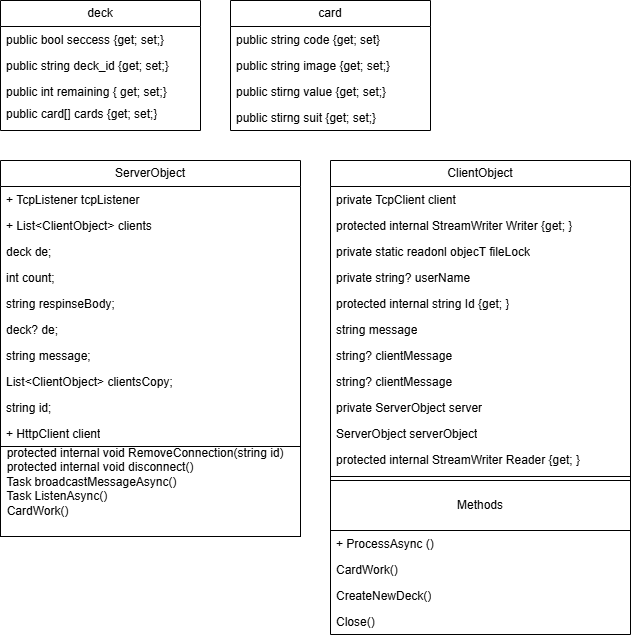

The diagram above was exported from draw.io. Its source (the exported page's mxGraphModel, read from the mxfile embedded in the PNG):
<mxGraphModel dx="1988" dy="1583" grid="1" gridSize="10" guides="1" tooltips="1" connect="1" arrows="1" fold="1" page="0" pageScale="1" pageWidth="827" pageHeight="1169" math="0" shadow="0">
  <root>
    <mxCell id="0" />
    <mxCell id="1" parent="0" />
    <mxCell id="kJ_BFSYniP8moLWXgXMR-1" parent="1" style="swimlane;fontStyle=0;childLayout=stackLayout;horizontal=1;startSize=26;fillColor=none;horizontalStack=0;resizeParent=1;resizeParentMax=0;resizeLast=0;collapsible=1;marginBottom=0;whiteSpace=wrap;html=1;labelBackgroundColor=none;" value="deck" vertex="1">
      <mxGeometry height="130" width="200" x="-430" y="-440" as="geometry">
        <mxRectangle height="30" width="70" x="100" y="200" as="alternateBounds" />
      </mxGeometry>
    </mxCell>
    <mxCell id="kJ_BFSYniP8moLWXgXMR-2" parent="kJ_BFSYniP8moLWXgXMR-1" style="text;strokeColor=none;fillColor=none;align=left;verticalAlign=top;spacingLeft=4;spacingRight=4;overflow=hidden;rotatable=0;points=[[0,0.5],[1,0.5]];portConstraint=eastwest;whiteSpace=wrap;html=1;labelBackgroundColor=none;" value="public bool seccess {get; set;}" vertex="1">
      <mxGeometry height="26" width="200" y="26" as="geometry" />
    </mxCell>
    <mxCell id="kJ_BFSYniP8moLWXgXMR-3" parent="kJ_BFSYniP8moLWXgXMR-1" style="text;strokeColor=none;fillColor=none;align=left;verticalAlign=top;spacingLeft=4;spacingRight=4;overflow=hidden;rotatable=0;points=[[0,0.5],[1,0.5]];portConstraint=eastwest;whiteSpace=wrap;html=1;labelBackgroundColor=none;" value="public string deck_id {get; set;}" vertex="1">
      <mxGeometry height="26" width="200" y="52" as="geometry" />
    </mxCell>
    <mxCell id="kJ_BFSYniP8moLWXgXMR-4" parent="kJ_BFSYniP8moLWXgXMR-1" style="text;strokeColor=none;fillColor=none;align=left;verticalAlign=top;spacingLeft=4;spacingRight=4;overflow=hidden;rotatable=0;points=[[0,0.5],[1,0.5]];portConstraint=eastwest;whiteSpace=wrap;html=1;labelBackgroundColor=none;" value="public int remaining { get; set;}" vertex="1">
      <mxGeometry height="22" width="200" y="78" as="geometry" />
    </mxCell>
    <mxCell id="kJ_BFSYniP8moLWXgXMR-6" parent="kJ_BFSYniP8moLWXgXMR-1" style="text;strokeColor=none;fillColor=none;align=left;verticalAlign=top;spacingLeft=4;spacingRight=4;overflow=hidden;rotatable=0;points=[[0,0.5],[1,0.5]];portConstraint=eastwest;whiteSpace=wrap;html=1;labelBackgroundColor=none;" value="public card[] cards {get; set;}" vertex="1">
      <mxGeometry height="30" width="200" y="100" as="geometry" />
    </mxCell>
    <mxCell id="kJ_BFSYniP8moLWXgXMR-30" parent="1" style="swimlane;fontStyle=0;childLayout=stackLayout;horizontal=1;startSize=26;fillColor=none;horizontalStack=0;resizeParent=1;resizeParentMax=0;resizeLast=0;collapsible=1;marginBottom=0;whiteSpace=wrap;html=1;labelBackgroundColor=none;" value="ServerObject" vertex="1">
      <mxGeometry height="376" width="300" x="-430" y="-280" as="geometry">
        <mxRectangle height="30" width="110" x="350" y="190" as="alternateBounds" />
      </mxGeometry>
    </mxCell>
    <mxCell id="kJ_BFSYniP8moLWXgXMR-75" parent="kJ_BFSYniP8moLWXgXMR-30" style="text;strokeColor=none;fillColor=none;align=left;verticalAlign=top;spacingLeft=4;spacingRight=4;overflow=hidden;rotatable=0;points=[[0,0.5],[1,0.5]];portConstraint=eastwest;whiteSpace=wrap;html=1;labelBackgroundColor=none;" value="+ TcpListener tcpListener" vertex="1">
      <mxGeometry height="26" width="300" y="26" as="geometry" />
    </mxCell>
    <mxCell id="kJ_BFSYniP8moLWXgXMR-77" parent="kJ_BFSYniP8moLWXgXMR-30" style="text;strokeColor=none;fillColor=none;align=left;verticalAlign=top;spacingLeft=4;spacingRight=4;overflow=hidden;rotatable=0;points=[[0,0.5],[1,0.5]];portConstraint=eastwest;whiteSpace=wrap;html=1;labelBackgroundColor=none;" value="+ List&amp;lt;ClientObject&amp;gt; clients" vertex="1">
      <mxGeometry height="26" width="300" y="52" as="geometry" />
    </mxCell>
    <mxCell id="kJ_BFSYniP8moLWXgXMR-44" parent="kJ_BFSYniP8moLWXgXMR-30" style="text;strokeColor=none;fillColor=none;align=left;verticalAlign=top;spacingLeft=4;spacingRight=4;overflow=hidden;rotatable=0;points=[[0,0.5],[1,0.5]];portConstraint=eastwest;whiteSpace=wrap;html=1;labelBackgroundColor=none;" value="deck de;" vertex="1">
      <mxGeometry height="26" width="300" y="78" as="geometry" />
    </mxCell>
    <mxCell id="kJ_BFSYniP8moLWXgXMR-42" parent="kJ_BFSYniP8moLWXgXMR-30" style="text;strokeColor=none;fillColor=none;align=left;verticalAlign=top;spacingLeft=4;spacingRight=4;overflow=hidden;rotatable=0;points=[[0,0.5],[1,0.5]];portConstraint=eastwest;whiteSpace=wrap;html=1;labelBackgroundColor=none;" value="int count;" vertex="1">
      <mxGeometry height="26" width="300" y="104" as="geometry" />
    </mxCell>
    <mxCell id="kJ_BFSYniP8moLWXgXMR-43" parent="kJ_BFSYniP8moLWXgXMR-30" style="text;strokeColor=none;fillColor=none;align=left;verticalAlign=top;spacingLeft=4;spacingRight=4;overflow=hidden;rotatable=0;points=[[0,0.5],[1,0.5]];portConstraint=eastwest;whiteSpace=wrap;html=1;labelBackgroundColor=none;" value="string respinseBody;" vertex="1">
      <mxGeometry height="26" width="300" y="130" as="geometry" />
    </mxCell>
    <mxCell id="kJ_BFSYniP8moLWXgXMR-68" parent="kJ_BFSYniP8moLWXgXMR-30" style="text;strokeColor=none;fillColor=none;align=left;verticalAlign=top;spacingLeft=4;spacingRight=4;overflow=hidden;rotatable=0;points=[[0,0.5],[1,0.5]];portConstraint=eastwest;whiteSpace=wrap;html=1;labelBackgroundColor=none;" value="deck? de;" vertex="1">
      <mxGeometry height="26" width="300" y="156" as="geometry" />
    </mxCell>
    <mxCell id="kJ_BFSYniP8moLWXgXMR-52" parent="kJ_BFSYniP8moLWXgXMR-30" style="text;strokeColor=none;fillColor=none;align=left;verticalAlign=top;spacingLeft=4;spacingRight=4;overflow=hidden;rotatable=0;points=[[0,0.5],[1,0.5]];portConstraint=eastwest;whiteSpace=wrap;html=1;labelBackgroundColor=none;" value="string message;" vertex="1">
      <mxGeometry height="26" width="300" y="182" as="geometry" />
    </mxCell>
    <mxCell id="kJ_BFSYniP8moLWXgXMR-54" parent="kJ_BFSYniP8moLWXgXMR-30" style="text;strokeColor=none;fillColor=none;align=left;verticalAlign=top;spacingLeft=4;spacingRight=4;overflow=hidden;rotatable=0;points=[[0,0.5],[1,0.5]];portConstraint=eastwest;whiteSpace=wrap;html=1;labelBackgroundColor=none;" value="List&amp;lt;ClientObject&amp;gt; clientsCopy;&lt;span style=&quot;color: rgba(0, 0, 0, 0); font-family: monospace; font-size: 0px; text-wrap-mode: nowrap;&quot;&gt;%3CmxGraphModel%3E%3Croot%3E%3CmxCell%20id%3D%220%22%2F%3E%3CmxCell%20id%3D%221%22%20parent%3D%220%22%2F%3E%3CmxCell%20id%3D%222%22%20collapsed%3D%221%22%20parent%3D%221%22%20style%3D%22swimlane%3BfontStyle%3D0%3BchildLayout%3DstackLayout%3Bhorizontal%3D1%3BstartSize%3D26%3BfillColor%3Dnone%3BhorizontalStack%3D0%3BresizeParent%3D1%3BresizeParentMax%3D0%3BresizeLast%3D0%3Bcollapsible%3D1%3BmarginBottom%3D0%3BwhiteSpace%3Dwrap%3Bhtml%3D1%3B%22%20value%3D%22CardWork%22%20vertex%3D%221%22%3E%3CmxGeometry%20height%3D%2230%22%20width%3D%22300%22%20x%3D%22390%22%20y%3D%22250%22%20as%3D%22geometry%22%3E%3CmxRectangle%20height%3D%22104%22%20width%3D%22240%22%20y%3D%2250%22%20as%3D%22alternateBounds%22%2F%3E%3C%2FmxGeometry%3E%3C%2FmxCell%3E%3CmxCell%20id%3D%223%22%20parent%3D%222%22%20style%3D%22text%3BstrokeColor%3Dnone%3BfillColor%3Dnone%3Balign%3Dleft%3BverticalAlign%3Dtop%3BspacingLeft%3D4%3BspacingRight%3D4%3Boverflow%3Dhidden%3Brotatable%3D0%3Bpoints%3D%5B%5B0%2C0.5%5D%2C%5B1%2C0.5%5D%5D%3BportConstraint%3Deastwest%3BwhiteSpace%3Dwrap%3Bhtml%3D1%3B%22%20value%3D%22int%20count%22%20vertex%3D%221%22%3E%3CmxGeometry%20height%3D%2226%22%20width%3D%22240%22%20y%3D%2226%22%20as%3D%22geometry%22%2F%3E%3C%2FmxCell%3E%3CmxCell%20id%3D%224%22%20parent%3D%222%22%20style%3D%22text%3BstrokeColor%3Dnone%3BfillColor%3Dnone%3Balign%3Dleft%3BverticalAlign%3Dtop%3BspacingLeft%3D4%3BspacingRight%3D4%3Boverflow%3Dhidden%3Brotatable%3D0%3Bpoints%3D%5B%5B0%2C0.5%5D%2C%5B1%2C0.5%5D%5D%3BportConstraint%3Deastwest%3BwhiteSpace%3Dwrap%3Bhtml%3D1%3B%22%20value%3D%22string%20respinseBody%22%20vertex%3D%221%22%3E%3CmxGeometry%20height%3D%2226%22%20width%3D%22240%22%20y%3D%2252%22%20as%3D%22geometry%22%2F%3E%3C%2FmxCell%3E%3CmxCell%20id%3D%225%22%20parent%3D%222%22%20style%3D%22text%3BstrokeColor%3Dnone%3BfillColor%3Dnone%3Balign%3Dleft%3BverticalAlign%3Dtop%3BspacingLeft%3D4%3BspacingRight%3D4%3Boverflow%3Dhidden%3Brotatable%3D0%3Bpoints%3D%5B%5B0%2C0.5%5D%2C%5B1%2C0.5%5D%5D%3BportConstraint%3Deastwest%3BwhiteSpace%3Dwrap%3Bhtml%3D1%3B%22%20value%3D%22deck%20de%22%20vertex%3D%221%22%3E%3CmxGeometry%20height%3D%2226%22%20width%3D%22240%22%20y%3D%2278%22%20as%3D%22geometry%22%2F%3E%3C%2FmxCell%3E%3C%2Froot%3E%3C%2FmxGraphModel%3E;;&lt;/span&gt;" vertex="1">
      <mxGeometry height="26" width="300" y="208" as="geometry" />
    </mxCell>
    <mxCell id="kJ_BFSYniP8moLWXgXMR-53" parent="kJ_BFSYniP8moLWXgXMR-30" style="text;strokeColor=none;fillColor=none;align=left;verticalAlign=top;spacingLeft=4;spacingRight=4;overflow=hidden;rotatable=0;points=[[0,0.5],[1,0.5]];portConstraint=eastwest;whiteSpace=wrap;html=1;labelBackgroundColor=none;" value="string id;" vertex="1">
      <mxGeometry height="26" width="300" y="234" as="geometry" />
    </mxCell>
    <mxCell id="kJ_BFSYniP8moLWXgXMR-76" parent="kJ_BFSYniP8moLWXgXMR-30" style="text;strokeColor=none;fillColor=none;align=left;verticalAlign=top;spacingLeft=4;spacingRight=4;overflow=hidden;rotatable=0;points=[[0,0.5],[1,0.5]];portConstraint=eastwest;whiteSpace=wrap;html=1;labelBackgroundColor=none;" value="+ HttpClient client" vertex="1">
      <mxGeometry height="26" width="300" y="260" as="geometry" />
    </mxCell>
    <mxCell id="kJ_BFSYniP8moLWXgXMR-37" parent="kJ_BFSYniP8moLWXgXMR-30" style="verticalAlign=top;align=left;overflow=fill;html=1;whiteSpace=wrap;labelBackgroundColor=none;" value="&amp;nbsp; protected internal void RemoveConnection(string id)&lt;div&gt;&amp;nbsp; protected internal void disconnect()&lt;/div&gt;&lt;div&gt;&amp;nbsp; Task broadcastMessageAsync()&lt;/div&gt;&lt;div&gt;&amp;nbsp; Task ListenAsync()&lt;/div&gt;&lt;div&gt;&amp;nbsp; CardWork()&lt;/div&gt;" vertex="1">
      <mxGeometry height="90" width="300" y="286" as="geometry" />
    </mxCell>
    <mxCell id="kJ_BFSYniP8moLWXgXMR-78" parent="1" style="swimlane;fontStyle=0;childLayout=stackLayout;horizontal=1;startSize=26;fillColor=none;horizontalStack=0;resizeParent=1;resizeParentMax=0;resizeLast=0;collapsible=1;marginBottom=0;whiteSpace=wrap;html=1;labelBackgroundColor=none;" value="ClientObject" vertex="1">
      <mxGeometry height="474" width="300" x="-100" y="-280" as="geometry">
        <mxRectangle height="30" width="110" x="303" y="820" as="alternateBounds" />
      </mxGeometry>
    </mxCell>
    <mxCell id="kJ_BFSYniP8moLWXgXMR-87" parent="kJ_BFSYniP8moLWXgXMR-78" style="text;strokeColor=none;fillColor=none;align=left;verticalAlign=top;spacingLeft=4;spacingRight=4;overflow=hidden;rotatable=0;points=[[0,0.5],[1,0.5]];portConstraint=eastwest;whiteSpace=wrap;html=1;labelBackgroundColor=none;" value="private TcpClient client&lt;span style=&quot;color: rgba(0, 0, 0, 0); font-family: monospace; font-size: 0px; text-wrap-mode: nowrap;&quot;&gt;%3CmxGraphModel%3E%3Croot%3E%3CmxCell%20id%3D%220%22%2F%3E%3CmxCell%20id%3D%221%22%20parent%3D%220%22%2F%3E%3CmxCell%20id%3D%222%22%20parent%3D%221%22%20style%3D%22text%3BstrokeColor%3Dnone%3BfillColor%3Dnone%3Balign%3Dleft%3BverticalAlign%3Dtop%3BspacingLeft%3D4%3BspacingRight%3D4%3Boverflow%3Dhidden%3Brotatable%3D0%3Bpoints%3D%5B%5B0%2C0.5%5D%2C%5B1%2C0.5%5D%5D%3BportConstraint%3Deastwest%3BwhiteSpace%3Dwrap%3Bhtml%3D1%3B%22%20value%3D%22%2B%20field%3A%20type%22%20vertex%3D%221%22%3E%3CmxGeometry%20height%3D%2226%22%20width%3D%22300%22%20x%3D%22330%22%20y%3D%22466%22%20as%3D%22geometry%22%2F%3E%3C%2FmxCell%3E%3C%2Froot%3E%3C%2FmxGraphModel%3E&lt;/span&gt;" vertex="1">
      <mxGeometry height="26" width="300" y="26" as="geometry" />
    </mxCell>
    <mxCell id="kJ_BFSYniP8moLWXgXMR-82" parent="kJ_BFSYniP8moLWXgXMR-78" style="text;strokeColor=none;fillColor=none;align=left;verticalAlign=top;spacingLeft=4;spacingRight=4;overflow=hidden;rotatable=0;points=[[0,0.5],[1,0.5]];portConstraint=eastwest;whiteSpace=wrap;html=1;labelBackgroundColor=none;" value="protected internal StreamWriter Writer {get; }" vertex="1">
      <mxGeometry height="26" width="300" y="52" as="geometry" />
    </mxCell>
    <mxCell id="kJ_BFSYniP8moLWXgXMR-90" parent="kJ_BFSYniP8moLWXgXMR-78" style="text;strokeColor=none;fillColor=none;align=left;verticalAlign=top;spacingLeft=4;spacingRight=4;overflow=hidden;rotatable=0;points=[[0,0.5],[1,0.5]];portConstraint=eastwest;whiteSpace=wrap;html=1;labelBackgroundColor=none;" value="private static readonl objecT fileLock&lt;div&gt;&lt;br&gt;&lt;/div&gt;" vertex="1">
      <mxGeometry height="26" width="300" y="78" as="geometry" />
    </mxCell>
    <mxCell id="kJ_BFSYniP8moLWXgXMR-89" parent="kJ_BFSYniP8moLWXgXMR-78" style="text;strokeColor=none;fillColor=none;align=left;verticalAlign=top;spacingLeft=4;spacingRight=4;overflow=hidden;rotatable=0;points=[[0,0.5],[1,0.5]];portConstraint=eastwest;whiteSpace=wrap;html=1;labelBackgroundColor=none;" value="private string? userName" vertex="1">
      <mxGeometry height="26" width="300" y="104" as="geometry" />
    </mxCell>
    <mxCell id="kJ_BFSYniP8moLWXgXMR-83" parent="kJ_BFSYniP8moLWXgXMR-78" style="text;strokeColor=none;fillColor=none;align=left;verticalAlign=top;spacingLeft=4;spacingRight=4;overflow=hidden;rotatable=0;points=[[0,0.5],[1,0.5]];portConstraint=eastwest;whiteSpace=wrap;html=1;labelBackgroundColor=none;" value="protected internal string Id {get; }" vertex="1">
      <mxGeometry height="26" width="300" y="130" as="geometry" />
    </mxCell>
    <mxCell id="kJ_BFSYniP8moLWXgXMR-92" parent="kJ_BFSYniP8moLWXgXMR-78" style="text;strokeColor=none;fillColor=none;align=left;verticalAlign=top;spacingLeft=4;spacingRight=4;overflow=hidden;rotatable=0;points=[[0,0.5],[1,0.5]];portConstraint=eastwest;whiteSpace=wrap;html=1;labelBackgroundColor=none;" value="string message" vertex="1">
      <mxGeometry height="26" width="300" y="156" as="geometry" />
    </mxCell>
    <mxCell id="kJ_BFSYniP8moLWXgXMR-94" parent="kJ_BFSYniP8moLWXgXMR-78" style="text;strokeColor=none;fillColor=none;align=left;verticalAlign=top;spacingLeft=4;spacingRight=4;overflow=hidden;rotatable=0;points=[[0,0.5],[1,0.5]];portConstraint=eastwest;whiteSpace=wrap;html=1;labelBackgroundColor=none;" value="string? clientMessage" vertex="1">
      <mxGeometry height="26" width="300" y="182" as="geometry" />
    </mxCell>
    <mxCell id="kJ_BFSYniP8moLWXgXMR-93" parent="kJ_BFSYniP8moLWXgXMR-78" style="text;strokeColor=none;fillColor=none;align=left;verticalAlign=top;spacingLeft=4;spacingRight=4;overflow=hidden;rotatable=0;points=[[0,0.5],[1,0.5]];portConstraint=eastwest;whiteSpace=wrap;html=1;labelBackgroundColor=none;" value="string? clientMessage" vertex="1">
      <mxGeometry height="26" width="300" y="208" as="geometry" />
    </mxCell>
    <mxCell id="kJ_BFSYniP8moLWXgXMR-88" parent="kJ_BFSYniP8moLWXgXMR-78" style="text;strokeColor=none;fillColor=none;align=left;verticalAlign=top;spacingLeft=4;spacingRight=4;overflow=hidden;rotatable=0;points=[[0,0.5],[1,0.5]];portConstraint=eastwest;whiteSpace=wrap;html=1;labelBackgroundColor=none;" value="private ServerObject server&lt;span style=&quot;color: rgba(0, 0, 0, 0); font-family: monospace; font-size: 0px; text-wrap-mode: nowrap;&quot;&gt;%3CmxGraphModel%3E%3Croot%3E%3CmxCell%20id%3D%220%22%2F%3E%3CmxCell%20id%3D%221%22%20parent%3D%220%22%2F%3E%3CmxCell%20id%3D%222%22%20parent%3D%221%22%20style%3D%22text%3BstrokeColor%3Dnone%3BfillColor%3Dnone%3Balign%3Dleft%3BverticalAlign%3Dtop%3BspacingLeft%3D4%3BspacingRight%3D4%3Boverflow%3Dhidden%3Brotatable%3D0%3Bpoints%3D%5B%5B0%2C0.5%5D%2C%5B1%2C0.5%5D%5D%3BportConstraint%3Deastwest%3BwhiteSpace%3Dwrap%3Bhtml%3D1%3B%22%20value%3D%22%2B%20field%3A%20type%22%20vertex%3D%221%22%3E%3CmxGeometry%20height%3D%2226%22%20width%3D%22300%22%20x%3D%22330%22%20y%3D%22466%22%20as%3D%22geometry%22%2F%3E%3C%2FmxCell%3E%3C%2Froot%3E%3C%2FmxGraphModel%3E&lt;/span&gt;" vertex="1">
      <mxGeometry height="26" width="300" y="234" as="geometry" />
    </mxCell>
    <mxCell id="kJ_BFSYniP8moLWXgXMR-110" parent="kJ_BFSYniP8moLWXgXMR-78" style="text;strokeColor=none;fillColor=none;align=left;verticalAlign=top;spacingLeft=4;spacingRight=4;overflow=hidden;rotatable=0;points=[[0,0.5],[1,0.5]];portConstraint=eastwest;whiteSpace=wrap;html=1;labelBackgroundColor=none;" value="ServerObject serverObject" vertex="1">
      <mxGeometry height="26" width="300" y="260" as="geometry" />
    </mxCell>
    <mxCell id="kJ_BFSYniP8moLWXgXMR-81" parent="kJ_BFSYniP8moLWXgXMR-78" style="text;strokeColor=none;fillColor=none;align=left;verticalAlign=top;spacingLeft=4;spacingRight=4;overflow=hidden;rotatable=0;points=[[0,0.5],[1,0.5]];portConstraint=eastwest;whiteSpace=wrap;html=1;labelBackgroundColor=none;" value="protected internal StreamWriter Reader {get; }" vertex="1">
      <mxGeometry height="26" width="300" y="286" as="geometry" />
    </mxCell>
    <mxCell id="kJ_BFSYniP8moLWXgXMR-108" parent="kJ_BFSYniP8moLWXgXMR-78" style="line;strokeWidth=1;fillColor=none;align=left;verticalAlign=middle;spacingTop=-1;spacingLeft=3;spacingRight=3;rotatable=0;labelPosition=right;points=[];portConstraint=eastwest;labelBackgroundColor=none;" value="" vertex="1">
      <mxGeometry height="8" width="300" y="312" as="geometry" />
    </mxCell>
    <mxCell id="kJ_BFSYniP8moLWXgXMR-114" parent="kJ_BFSYniP8moLWXgXMR-78" style="html=1;whiteSpace=wrap;" value="Methods" vertex="1">
      <mxGeometry height="50" width="300" y="320" as="geometry" />
    </mxCell>
    <mxCell id="kJ_BFSYniP8moLWXgXMR-102" parent="kJ_BFSYniP8moLWXgXMR-78" style="text;strokeColor=none;fillColor=none;align=left;verticalAlign=top;spacingLeft=4;spacingRight=4;overflow=hidden;rotatable=0;points=[[0,0.5],[1,0.5]];portConstraint=eastwest;whiteSpace=wrap;html=1;labelBackgroundColor=none;" value="+ ProcessAsync ()" vertex="1">
      <mxGeometry height="26" width="300" y="370" as="geometry" />
    </mxCell>
    <mxCell id="kJ_BFSYniP8moLWXgXMR-112" parent="kJ_BFSYniP8moLWXgXMR-78" style="text;strokeColor=none;fillColor=none;align=left;verticalAlign=top;spacingLeft=4;spacingRight=4;overflow=hidden;rotatable=0;points=[[0,0.5],[1,0.5]];portConstraint=eastwest;whiteSpace=wrap;html=1;labelBackgroundColor=none;" value="&lt;div&gt;CardWork()&lt;span style=&quot;color: rgba(0, 0, 0, 0); font-family: monospace; font-size: 0px; text-wrap-mode: nowrap; background-color: transparent;&quot;&gt;%3CmxGraphModel%3E%3Croot%3E%3CmxCell%20id%3D%220%22%2F%3E%3CmxCell%20id%3D%221%22%20parent%3D%220%22%2F%3E%3CmxCell%20id%3D%222%22%20parent%3D%221%22%20style%3D%22text%3BstrokeColor%3Dnone%3BfillColor%3Dnone%3Balign%3Dleft%3BverticalAlign%3Dtop%3BspacingLeft%3D4%3BspacingRight%3D4%3Boverflow%3Dhidden%3Brotatable%3D0%3Bpoints%3D%5B%5B0%2C0.5%5D%2C%5B1%2C0.5%5D%5D%3BportConstraint%3Deastwest%3BwhiteSpace%3Dwrap%3Bhtml%3D1%3BlabelBackgroundColor%3Dnone%3B%22%20value%3D%22Close()%26lt%3Bdiv%26gt%3B%26lt%3Bbr%26gt%3B%26lt%3B%2Fdiv%26gt%3B%22%20vertex%3D%221%22%3E%3CmxGeometry%20height%3D%2226%22%20width%3D%22300%22%20x%3D%2250%22%20y%3D%2256%22%20as%3D%22geometry%22%2F%3E%3C%2FmxCell%3E%3C%2Froot%3E%3C%2FmxGraphModel%3E&lt;/span&gt;&lt;/div&gt;" vertex="1">
      <mxGeometry height="26" width="300" y="396" as="geometry" />
    </mxCell>
    <mxCell id="kJ_BFSYniP8moLWXgXMR-113" parent="kJ_BFSYniP8moLWXgXMR-78" style="text;strokeColor=none;fillColor=none;align=left;verticalAlign=top;spacingLeft=4;spacingRight=4;overflow=hidden;rotatable=0;points=[[0,0.5],[1,0.5]];portConstraint=eastwest;whiteSpace=wrap;html=1;labelBackgroundColor=none;" value="&lt;div&gt;CreateNewDeck()&lt;/div&gt;" vertex="1">
      <mxGeometry height="26" width="300" y="422" as="geometry" />
    </mxCell>
    <mxCell id="kJ_BFSYniP8moLWXgXMR-103" parent="kJ_BFSYniP8moLWXgXMR-78" style="text;strokeColor=none;fillColor=none;align=left;verticalAlign=top;spacingLeft=4;spacingRight=4;overflow=hidden;rotatable=0;points=[[0,0.5],[1,0.5]];portConstraint=eastwest;whiteSpace=wrap;html=1;labelBackgroundColor=none;" value="Close()&lt;div&gt;&lt;br&gt;&lt;/div&gt;" vertex="1">
      <mxGeometry height="26" width="300" y="448" as="geometry" />
    </mxCell>
    <mxCell id="kJ_BFSYniP8moLWXgXMR-7" parent="1" style="swimlane;fontStyle=0;childLayout=stackLayout;horizontal=1;startSize=26;fillColor=none;horizontalStack=0;resizeParent=1;resizeParentMax=0;resizeLast=0;collapsible=1;marginBottom=0;whiteSpace=wrap;html=1;labelBackgroundColor=none;" value="card" vertex="1">
      <mxGeometry height="130" width="200" x="-200" y="-440" as="geometry">
        <mxRectangle height="30" width="300" y="26" as="alternateBounds" />
      </mxGeometry>
    </mxCell>
    <mxCell id="kJ_BFSYniP8moLWXgXMR-8" parent="kJ_BFSYniP8moLWXgXMR-7" style="text;strokeColor=none;fillColor=none;align=left;verticalAlign=top;spacingLeft=4;spacingRight=4;overflow=hidden;rotatable=0;points=[[0,0.5],[1,0.5]];portConstraint=eastwest;whiteSpace=wrap;html=1;labelBackgroundColor=none;" value="public string code {get; set}" vertex="1">
      <mxGeometry height="26" width="200" y="26" as="geometry" />
    </mxCell>
    <mxCell id="kJ_BFSYniP8moLWXgXMR-9" parent="kJ_BFSYniP8moLWXgXMR-7" style="text;strokeColor=none;fillColor=none;align=left;verticalAlign=top;spacingLeft=4;spacingRight=4;overflow=hidden;rotatable=0;points=[[0,0.5],[1,0.5]];portConstraint=eastwest;whiteSpace=wrap;html=1;labelBackgroundColor=none;" value="public string image {get; set;}&lt;div&gt;&lt;br&gt;&lt;/div&gt;" vertex="1">
      <mxGeometry height="26" width="200" y="52" as="geometry" />
    </mxCell>
    <mxCell id="kJ_BFSYniP8moLWXgXMR-10" parent="kJ_BFSYniP8moLWXgXMR-7" style="text;strokeColor=none;fillColor=none;align=left;verticalAlign=top;spacingLeft=4;spacingRight=4;overflow=hidden;rotatable=0;points=[[0,0.5],[1,0.5]];portConstraint=eastwest;whiteSpace=wrap;html=1;labelBackgroundColor=none;" value="public stirng value {get; set;}" vertex="1">
      <mxGeometry height="26" width="200" y="78" as="geometry" />
    </mxCell>
    <mxCell id="kJ_BFSYniP8moLWXgXMR-11" parent="kJ_BFSYniP8moLWXgXMR-7" style="text;strokeColor=none;fillColor=none;align=left;verticalAlign=top;spacingLeft=4;spacingRight=4;overflow=hidden;rotatable=0;points=[[0,0.5],[1,0.5]];portConstraint=eastwest;whiteSpace=wrap;html=1;labelBackgroundColor=none;" value="public stirng suit {get; set;}" vertex="1">
      <mxGeometry height="26" width="200" y="104" as="geometry" />
    </mxCell>
  </root>
</mxGraphModel>